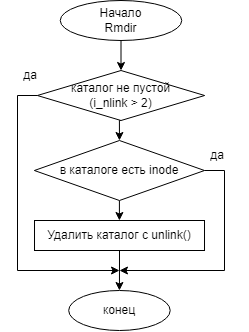

The diagram above was exported from draw.io. Its source (the exported page's mxGraphModel, read from the mxfile embedded in the PNG):
<mxGraphModel dx="923" dy="359" grid="1" gridSize="10" guides="1" tooltips="1" connect="1" arrows="1" fold="1" page="1" pageScale="1" pageWidth="827" pageHeight="1169" math="0" shadow="0">
  <root>
    <mxCell id="5rCAo9Xkd9hsym-G9RhP-0" />
    <mxCell id="5rCAo9Xkd9hsym-G9RhP-1" parent="5rCAo9Xkd9hsym-G9RhP-0" />
    <mxCell id="_rP3sxE1w9H1HOOxQ086-5" style="edgeStyle=orthogonalEdgeStyle;rounded=0;orthogonalLoop=1;jettySize=auto;html=1;exitX=0.5;exitY=1;exitDx=0;exitDy=0;entryX=0.5;entryY=0;entryDx=0;entryDy=0;fontFamily=Helvetica;fontSize=12;" parent="5rCAo9Xkd9hsym-G9RhP-1" source="OhdcuSBQTEobcKH5u1by-0" target="_rP3sxE1w9H1HOOxQ086-1" edge="1">
      <mxGeometry relative="1" as="geometry" />
    </mxCell>
    <mxCell id="OhdcuSBQTEobcKH5u1by-0" value="&lt;span&gt;Начало&lt;br&gt;Rmdir&lt;br&gt;&lt;/span&gt;" style="ellipse;whiteSpace=wrap;html=1;fontFamily=Helvetica;fontSize=12;" parent="5rCAo9Xkd9hsym-G9RhP-1" vertex="1">
      <mxGeometry x="242.75" y="60" width="121.5" height="40" as="geometry" />
    </mxCell>
    <mxCell id="_rP3sxE1w9H1HOOxQ086-0" value="конец" style="ellipse;whiteSpace=wrap;html=1;fontFamily=Helvetica;fontSize=12;" parent="5rCAo9Xkd9hsym-G9RhP-1" vertex="1">
      <mxGeometry x="251.2" y="350" width="101.5" height="40" as="geometry" />
    </mxCell>
    <mxCell id="_rP3sxE1w9H1HOOxQ086-6" style="edgeStyle=orthogonalEdgeStyle;rounded=0;orthogonalLoop=1;jettySize=auto;html=1;exitX=0.5;exitY=1;exitDx=0;exitDy=0;entryX=0.5;entryY=0;entryDx=0;entryDy=0;fontFamily=Helvetica;fontSize=12;" parent="5rCAo9Xkd9hsym-G9RhP-1" source="_rP3sxE1w9H1HOOxQ086-1" target="_rP3sxE1w9H1HOOxQ086-2" edge="1">
      <mxGeometry relative="1" as="geometry" />
    </mxCell>
    <mxCell id="_rP3sxE1w9H1HOOxQ086-12" style="edgeStyle=orthogonalEdgeStyle;rounded=0;orthogonalLoop=1;jettySize=auto;html=1;exitX=0;exitY=0.5;exitDx=0;exitDy=0;fontFamily=Helvetica;fontSize=12;" parent="5rCAo9Xkd9hsym-G9RhP-1" source="_rP3sxE1w9H1HOOxQ086-1" edge="1">
      <mxGeometry relative="1" as="geometry">
        <mxPoint x="302" y="330" as="targetPoint" />
        <Array as="points">
          <mxPoint x="200" y="155" />
          <mxPoint x="200" y="330" />
        </Array>
      </mxGeometry>
    </mxCell>
    <mxCell id="_rP3sxE1w9H1HOOxQ086-1" value="каталог не пустой&lt;br&gt;(i_nlink &amp;gt; 2)" style="rhombus;whiteSpace=wrap;html=1;fontFamily=Helvetica;fontSize=12;" parent="5rCAo9Xkd9hsym-G9RhP-1" vertex="1">
      <mxGeometry x="219.88" y="130" width="167.25" height="50" as="geometry" />
    </mxCell>
    <mxCell id="_rP3sxE1w9H1HOOxQ086-9" style="edgeStyle=orthogonalEdgeStyle;rounded=0;orthogonalLoop=1;jettySize=auto;html=1;entryX=0.5;entryY=0;entryDx=0;entryDy=0;fontFamily=Helvetica;fontSize=12;" parent="5rCAo9Xkd9hsym-G9RhP-1" source="_rP3sxE1w9H1HOOxQ086-2" target="_rP3sxE1w9H1HOOxQ086-3" edge="1">
      <mxGeometry relative="1" as="geometry" />
    </mxCell>
    <mxCell id="_rP3sxE1w9H1HOOxQ086-13" style="edgeStyle=orthogonalEdgeStyle;rounded=0;orthogonalLoop=1;jettySize=auto;html=1;fontFamily=Helvetica;fontSize=12;" parent="5rCAo9Xkd9hsym-G9RhP-1" source="_rP3sxE1w9H1HOOxQ086-2" edge="1">
      <mxGeometry relative="1" as="geometry">
        <Array as="points">
          <mxPoint x="407" y="230" />
          <mxPoint x="407" y="330" />
        </Array>
        <mxPoint x="302" y="330" as="targetPoint" />
      </mxGeometry>
    </mxCell>
    <mxCell id="_rP3sxE1w9H1HOOxQ086-2" value="в каталоге есть inode" style="rhombus;whiteSpace=wrap;html=1;fontFamily=Helvetica;fontSize=12;" parent="5rCAo9Xkd9hsym-G9RhP-1" vertex="1">
      <mxGeometry x="216.89" y="200" width="170.12" height="60" as="geometry" />
    </mxCell>
    <mxCell id="_rP3sxE1w9H1HOOxQ086-10" style="edgeStyle=orthogonalEdgeStyle;rounded=0;orthogonalLoop=1;jettySize=auto;html=1;exitX=0.5;exitY=1;exitDx=0;exitDy=0;entryX=0.5;entryY=0;entryDx=0;entryDy=0;fontFamily=Helvetica;fontSize=12;" parent="5rCAo9Xkd9hsym-G9RhP-1" source="_rP3sxE1w9H1HOOxQ086-3" target="_rP3sxE1w9H1HOOxQ086-0" edge="1">
      <mxGeometry relative="1" as="geometry" />
    </mxCell>
    <mxCell id="_rP3sxE1w9H1HOOxQ086-3" value="Удалить каталог с unlink()" style="rounded=0;whiteSpace=wrap;html=1;fontFamily=Helvetica;fontSize=12;" parent="5rCAo9Xkd9hsym-G9RhP-1" vertex="1">
      <mxGeometry x="217.01" y="280" width="170" height="30" as="geometry" />
    </mxCell>
    <mxCell id="013BtE6W80PXPWX0XNkq-0" value="да" style="text;html=1;strokeColor=none;fillColor=none;align=center;verticalAlign=middle;whiteSpace=wrap;rounded=0;fontFamily=Helvetica;fontSize=12;" parent="5rCAo9Xkd9hsym-G9RhP-1" vertex="1">
      <mxGeometry x="182.75" y="120" width="60" height="30" as="geometry" />
    </mxCell>
    <mxCell id="013BtE6W80PXPWX0XNkq-1" value="да" style="text;html=1;strokeColor=none;fillColor=none;align=center;verticalAlign=middle;whiteSpace=wrap;rounded=0;fontFamily=Helvetica;fontSize=12;" parent="5rCAo9Xkd9hsym-G9RhP-1" vertex="1">
      <mxGeometry x="370" y="200" width="60" height="30" as="geometry" />
    </mxCell>
  </root>
</mxGraphModel>